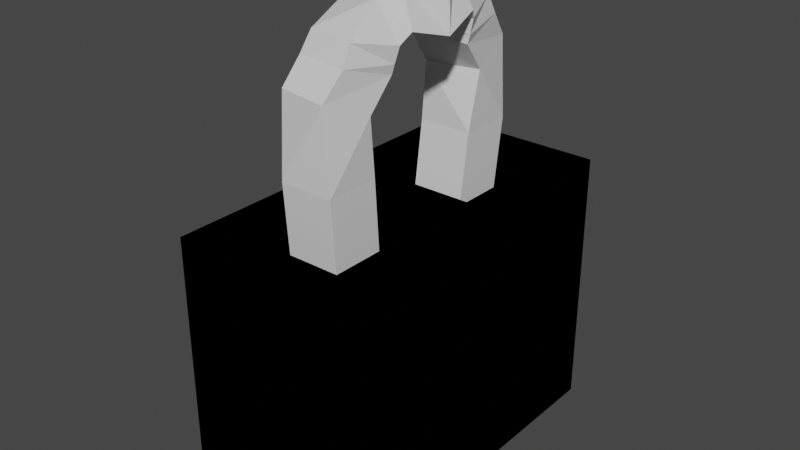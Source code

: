 # Source: lock.blend  (saved by Blender 2.83.19; exported with 4.5.12 LTS)
import bpy
from mathutils import Matrix  # noqa: F401  (used for matrix-valued properties, if any)

bpy.ops.wm.read_factory_settings(use_empty=True)
scene = bpy.context.scene
scene.name = 'Scene'

# ---- collections
col_collection = bpy.data.collections.new('Collection'); scene.collection.children.link(col_collection)

# ---- materials (node trees are filled in below, after node groups)
mat_material = bpy.data.materials.new('Material')
mat_material.alpha_threshold = 0.0
mat_material.use_transparent_shadow = False
mat_material.line_color = (0.0, 0.0, 0.0, 1.0)

# ---- material node trees
mat_material.use_nodes = True; mat_material.node_tree.nodes.clear()
_N = mat_material.node_tree.nodes; _L = mat_material.node_tree.links
n0 = _N.new('ShaderNodeOutputMaterial'); n0.name = 'Material Output'; n0.location = (300, 300)
n1 = _N.new('ShaderNodeBsdfPrincipled'); n1.name = 'Principled BSDF'; n1.location = (10, 300)
n1.distribution = 'GGX'
n1.subsurface_method = 'BURLEY'
n1.inputs[2].default_value = 0.4
n1.inputs[3].default_value = 1.45
n1.inputs[27].default_value = (0.0, 0.0, 0.0, 1.0)
n1.inputs[28].default_value = 1.0
_L.new(n1.outputs[0], n0.inputs[0])
n0.is_active_output = True

# ---- world
world_world = bpy.data.worlds.new('World'); scene.world = world_world
world_world.use_nodes = True; world_world.node_tree.nodes.clear()
_N = world_world.node_tree.nodes; _L = world_world.node_tree.links
n0 = _N.new('ShaderNodeOutputWorld'); n0.name = 'World Output'; n0.location = (300, 300)
n1 = _N.new('ShaderNodeBackground'); n1.name = 'Background'; n1.location = (10, 300)
n1.inputs[0].default_value = (0.05088, 0.05088, 0.05088, 1.0)
_L.new(n1.outputs[0], n0.inputs[0])
n0.is_active_output = True
world_world.color = (0.05088, 0.05088, 0.05088)
world_world.use_sun_shadow = False
world_world.sun_shadow_jitter_overblur = 0.0

# ---- meshes
me_cube = bpy.data.meshes.new('Cube')
me_cube.from_pydata([(1.0, 1.0, 1.0), (1.0, 1.0, -1.0), (1.0, -1.0, 1.0), (1.0, -1.0, -1.0), (-1.0, 1.0, 1.0), (-1.0, 1.0, -1.0), (-1.0, -1.0, 1.0), (-1.0, -1.0, -1.0), (-1.0, 0.0, -1.0), (1.0, 0.0, 1.0), (-1.0, 0.0, 1.0), (1.0, 0.0, -1.0), (0.8456, -0.1544, 1.0), (-0.8456, -0.1544, 1.0), (-0.8456, -0.8456, 1.0), (0.8456, -0.8456, 1.0), (0.8456, 0.8456, 1.0), (-0.8456, 0.8456, 1.0), (-0.8456, 0.1544, 1.0), (0.8456, 0.1544, 1.0), (0.8456, -0.1544, 1.0), (-0.8456, -0.1544, 1.0), (-0.8456, -0.8456, 1.0), (0.8456, -0.8456, 1.0), (0.8456, 0.8456, 1.0), (-0.8456, 0.8456, 1.0), (-0.8456, 0.1544, 1.0), (0.8456, 0.1544, 1.0), (0.8456, 0.8456, 1.0), (-0.8456, 0.8456, 1.0), (-0.8456, 0.1544, 1.0), (0.8456, 0.1544, 1.0), (0.8456, -0.1544, 0.8185), (-0.8456, -0.1544, 0.8185), (-0.8456, -0.8456, 0.8185), (0.8456, -0.8456, 0.8185), (0.8456, 0.8456, 0.8185), (-0.8456, 0.8456, 0.8185), (-0.8456, 0.1544, 0.8185), (0.8456, 0.1544, 0.8185), (-0.3345, -0.6108, 0.668), (-0.3024, -0.6616, 1.351), (-0.3345, -0.3097, 0.668), (-0.3024, -0.3606, 1.351), (0.2676, -0.6108, 0.668), (0.2996, -0.6616, 1.351), (0.2676, -0.3097, 0.668), (0.2996, -0.3606, 1.351), (-0.347, -0.6115, 1.936), (-0.2474, -0.3548, 1.787), (0.3442, -0.4107, 1.79), (0.2445, -0.6674, 1.939), (-0.2992, -0.514, 2.123), (-0.221, -0.2386, 2.008), (0.3749, -0.2812, 2.007), (0.2968, -0.5566, 2.122), (-0.3036, -0.4348, 2.254), (-0.181, -0.2075, 2.066), (0.4036, -0.2789, 2.075), (0.281, -0.5062, 2.263), (-0.26, -0.2201, 2.421), (-0.09485, -0.1558, 2.139), (0.4511, -0.2707, 2.193), (0.286, -0.335, 2.475), (-0.2163, -0.1205, 2.433), (-0.03633, -0.1494, 2.144), (0.5124, -0.2228, 2.268), (0.3324, -0.1939, 2.557), (0.001616, 0.0, 2.506), (0.01186, 0.0, 2.194), (0.5863, 0.0, 2.181), (0.5761, 0.0, 2.492)], [], [(32, 33, 34, 35), (3, 2, 6, 7), (8, 10, 4, 5), (8, 11, 3, 7), (11, 9, 2, 3), (5, 4, 0, 1), (1, 0, 9, 11), (5, 1, 11, 8), (7, 6, 10, 8), (36, 37, 38, 39), (9, 10, 13, 12), (10, 6, 14, 13), (6, 2, 15, 14), (2, 9, 12, 15), (0, 4, 17, 16), (4, 10, 18, 17), (10, 9, 19, 18), (9, 0, 16, 19), (12, 13, 21, 20), (13, 14, 22, 21), (14, 15, 23, 22), (15, 12, 20, 23), (16, 17, 25, 24), (17, 18, 26, 25), (18, 19, 27, 26), (19, 16, 24, 27), (24, 25, 29, 28), (25, 26, 30, 29), (26, 27, 31, 30), (27, 24, 28, 31), (20, 21, 33, 32), (21, 22, 34, 33), (22, 23, 35, 34), (23, 20, 32, 35), (28, 29, 37, 36), (29, 30, 38, 37), (30, 31, 39, 38), (31, 28, 36, 39), (40, 41, 43, 42), (42, 43, 47, 46), (46, 47, 45, 44), (44, 45, 41, 40), (42, 46, 44, 40), (45, 47, 50, 51), (48, 51, 55, 52), (43, 41, 48, 49), (41, 45, 51, 48), (47, 43, 49, 50), (55, 54, 58, 59), (50, 49, 53, 54), (51, 50, 54, 55), (49, 48, 52, 53), (59, 58, 62, 63), (53, 52, 56, 57), (52, 55, 59, 56), (54, 53, 57, 58), (60, 63, 67, 64), (57, 56, 60, 61), (56, 59, 63, 60), (58, 57, 61, 62), (67, 66, 70, 71), (62, 61, 65, 66), (63, 62, 66, 67), (61, 60, 64, 65), (70, 69, 68, 71), (65, 64, 68, 69), (64, 67, 71, 68), (66, 65, 69, 70)])
_uv = me_cube.uv_layers.new(name='UVMap')
_uv.uv.foreach_set('vector', [0.6443, 0.6443, 0.8557, 0.6443, 0.8557, 0.7307, 0.6443, 0.7307, 0.375, 0.75, 0.625, 0.75, 0.625, 1.0, 0.375, 1.0, 0.375, 0.125, 0.625, 0.125, 0.625, 0.25, 0.375, 0.25, 0.125, 0.625, 0.375, 0.625, 0.375, 0.75, 0.125, 0.75, 0.375, 0.625, 0.625, 0.625, 0.625, 0.75, 0.375, 0.75, 0.375, 0.25, 0.625, 0.25, 0.625, 0.5, 0.375, 0.5, 0.375, 0.5, 0.625, 0.5, 0.625, 0.625, 0.375, 0.625, 0.125, 0.5, 0.375, 0.5, 0.375, 0.625, 0.125, 0.625, 0.375, 0.0, 0.625, 0.0, 0.625, 0.125, 0.375, 0.125, 0.6443, 0.5193, 0.8557, 0.5193, 0.8557, 0.6057, 0.6443, 0.6057, 0.625, 0.625, 0.875, 0.625, 0.8557, 0.6443, 0.6443, 0.6443, 0.875, 0.625, 0.875, 0.75, 0.8557, 0.7307, 0.8557, 0.6443, 0.875, 0.75, 0.625, 0.75, 0.6443, 0.7307, 0.8557, 0.7307, 0.625, 0.75, 0.625, 0.625, 0.6443, 0.6443, 0.6443, 0.7307, 0.625, 0.5, 0.875, 0.5, 0.8557, 0.5193, 0.6443, 0.5193, 0.875, 0.5, 0.875, 0.625, 0.8557, 0.6057, 0.8557, 0.5193, 0.875, 0.625, 0.625, 0.625, 0.6443, 0.6057, 0.8557, 0.6057, 0.625, 0.625, 0.625, 0.5, 0.6443, 0.5193, 0.6443, 0.6057, 0.6443, 0.6443, 0.8557, 0.6443, 0.8557, 0.6443, 0.6443, 0.6443, 0.8557, 0.6443, 0.8557, 0.7307, 0.8557, 0.7307, 0.8557, 0.6443, 0.8557, 0.7307, 0.6443, 0.7307, 0.6443, 0.7307, 0.8557, 0.7307, 0.6443, 0.7307, 0.6443, 0.6443, 0.6443, 0.6443, 0.6443, 0.7307, 0.6443, 0.5193, 0.8557, 0.5193, 0.8557, 0.5193, 0.6443, 0.5193, 0.8557, 0.5193, 0.8557, 0.6057, 0.8557, 0.6057, 0.8557, 0.5193, 0.8557, 0.6057, 0.6443, 0.6057, 0.6443, 0.6057, 0.8557, 0.6057, 0.6443, 0.6057, 0.6443, 0.5193, 0.6443, 0.5193, 0.6443, 0.6057, 0.6443, 0.5193, 0.8557, 0.5193, 0.8557, 0.5193, 0.6443, 0.5193, 0.8557, 0.5193, 0.8557, 0.6057, 0.8557, 0.6057, 0.8557, 0.5193, 0.8557, 0.6057, 0.6443, 0.6057, 0.6443, 0.6057, 0.8557, 0.6057, 0.6443, 0.6057, 0.6443, 0.5193, 0.6443, 0.5193, 0.6443, 0.6057, 0.6443, 0.6443, 0.8557, 0.6443, 0.8557, 0.6443, 0.6443, 0.6443, 0.8557, 0.6443, 0.8557, 0.7307, 0.8557, 0.7307, 0.8557, 0.6443, 0.8557, 0.7307, 0.6443, 0.7307, 0.6443, 0.7307, 0.8557, 0.7307, 0.6443, 0.7307, 0.6443, 0.6443, 0.6443, 0.6443, 0.6443, 0.7307, 0.6443, 0.5193, 0.8557, 0.5193, 0.8557, 0.5193, 0.6443, 0.5193, 0.8557, 0.5193, 0.8557, 0.6057, 0.8557, 0.6057, 0.8557, 0.5193, 0.8557, 0.6057, 0.6443, 0.6057, 0.6443, 0.6057, 0.8557, 0.6057, 0.6443, 0.6057, 0.6443, 0.5193, 0.6443, 0.5193, 0.6443, 0.6057, 0.375, 0.0, 0.625, 0.0, 0.625, 0.25, 0.375, 0.25, 0.375, 0.25, 0.625, 0.25, 0.625, 0.5, 0.375, 0.5, 0.375, 0.5, 0.625, 0.5, 0.625, 0.75, 0.375, 0.75, 0.375, 0.75, 0.625, 0.75, 0.625, 1.0, 0.375, 1.0, 0.125, 0.5, 0.375, 0.5, 0.375, 0.75, 0.125, 0.75, 0.625, 0.75, 0.625, 0.5, 0.625, 0.5, 0.625, 0.75, 0.625, 1.0, 0.625, 0.75, 0.625, 0.75, 0.625, 1.0, 0.625, 0.25, 0.625, 0.0, 0.625, 0.0, 0.625, 0.25, 0.625, 1.0, 0.625, 0.75, 0.625, 0.75, 0.625, 1.0, 0.625, 0.5, 0.625, 0.25, 0.625, 0.25, 0.625, 0.5, 0.625, 0.75, 0.625, 0.5, 0.625, 0.5, 0.625, 0.75, 0.625, 0.5, 0.625, 0.25, 0.625, 0.25, 0.625, 0.5, 0.625, 0.75, 0.625, 0.5, 0.625, 0.5, 0.625, 0.75, 0.625, 0.25, 0.625, 0.0, 0.625, 0.0, 0.625, 0.25, 0.625, 0.75, 0.625, 0.5, 0.625, 0.5, 0.625, 0.75, 0.625, 0.25, 0.625, 0.0, 0.625, 0.0, 0.625, 0.25, 0.625, 1.0, 0.625, 0.75, 0.625, 0.75, 0.625, 1.0, 0.625, 0.5, 0.625, 0.25, 0.625, 0.25, 0.625, 0.5, 0.625, 1.0, 0.625, 0.75, 0.625, 0.75, 0.625, 1.0, 0.625, 0.25, 0.625, 0.0, 0.625, 0.0, 0.625, 0.25, 0.625, 1.0, 0.625, 0.75, 0.625, 0.75, 0.625, 1.0, 0.625, 0.5, 0.625, 0.25, 0.625, 0.25, 0.625, 0.5, 0.625, 0.75, 0.625, 0.5, 0.625, 0.5, 0.625, 0.75, 0.625, 0.5, 0.625, 0.25, 0.625, 0.25, 0.625, 0.5, 0.625, 0.75, 0.625, 0.5, 0.625, 0.5, 0.625, 0.75, 0.625, 0.25, 0.625, 0.0, 0.625, 0.0, 0.625, 0.25, 0.625, 0.5, 0.875, 0.5, 0.875, 0.75, 0.625, 0.75, 0.625, 0.25, 0.625, 0.0, 0.625, 0.0, 0.625, 0.25, 0.625, 1.0, 0.625, 0.75, 0.625, 0.75, 0.625, 1.0, 0.625, 0.5, 0.625, 0.25, 0.625, 0.25, 0.625, 0.5])
me_cube.materials.append(mat_material)
me_cube.use_remesh_preserve_volume = False
me_cube.use_remesh_preserve_attributes = False
me_cube.use_mirror_vertex_groups = False
me_cube.update()

# ---- objects
ob_cube = bpy.data.objects.new('Cube', me_cube)

# ---- transforms, parenting, visibility, modifiers, constraints
ob_cube.location = (0.0, 0.0, 0.0)
ob_cube.scale = (0.5, 1.0, 0.75)
ob_cube.lock_rotations_4d = False
ob_cube.empty_display_type = 'ARROWS'
ob_cube.lineart.crease_threshold = 0.0
_m = ob_cube.modifiers.new('Mirror', 'MIRROR')
_m.use_axis = (False, True, False)
_m.use_clip = True

# ---- collection membership
col_collection.objects.link(ob_cube)

# ---- scene / render settings (as saved in the file)
scene.frame_start = 1; scene.frame_end = 250; scene.frame_set(70)
scene.render.engine = 'BLENDER_EEVEE_NEXT'
scene.cycles.use_denoising = False
scene.cycles.samples = 128
scene.cycles.sampling_pattern = 'TABULATED_SOBOL'
scene.cycles.use_adaptive_sampling = False
scene.cycles.use_light_tree = False
scene.view_settings.view_transform = 'Filmic'
bpy.context.view_layer.update()

# ---- added for rendering (the .blend has no active camera and no usable light): camera, sun
cam_auto = bpy.data.cameras.new('AutoCamera')
cam_auto.lens = 50.0
cam_auto.sensor_width = 36.0
cam_auto.clip_end = 1000.0
ob_auto_camera = bpy.data.objects.new('AutoCamera', cam_auto)
scene.collection.objects.link(ob_auto_camera)
ob_auto_camera.location = (3.22061, -3.86473, 3.16033)
ob_auto_camera.rotation_euler = (1.09748, -7.21219e-08, 0.694738)
scene.camera = ob_auto_camera
light_auto_sun = bpy.data.lights.new('AutoSun', 'SUN')
light_auto_sun.energy = 3.0
light_auto_sun.angle = 0.0523599
ob_auto_sun = bpy.data.objects.new('AutoSun', light_auto_sun)
scene.collection.objects.link(ob_auto_sun)
ob_auto_sun.rotation_euler = (0.872665, 0.174533, 0.523599)
bpy.context.view_layer.update()
